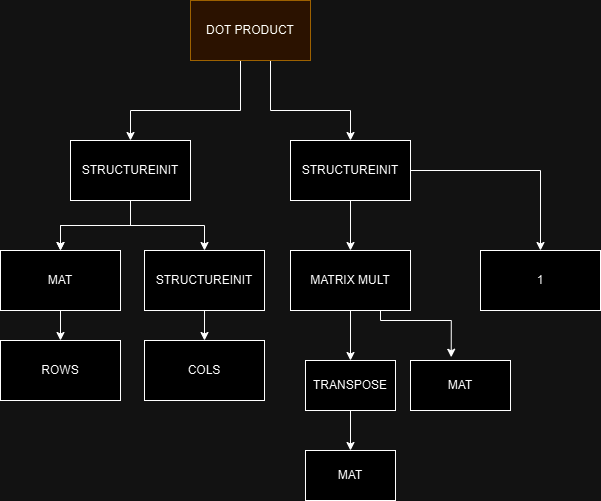

The diagram above was exported from draw.io. Its source (the exported page's mxGraphModel, read from the mxfile embedded in the PNG):
<mxGraphModel dx="2868" dy="1584" grid="1" gridSize="10" guides="1" tooltips="1" connect="1" arrows="1" fold="1" page="1" pageScale="1" pageWidth="827" pageHeight="1169" math="0" shadow="0">
  <root>
    <mxCell id="0" />
    <mxCell id="1" parent="0" />
    <mxCell id="Rn8JTZE-zJv_UFmazU1K-31" style="edgeStyle=orthogonalEdgeStyle;rounded=0;orthogonalLoop=1;jettySize=auto;html=1;entryX=0.5;entryY=0;entryDx=0;entryDy=0;" edge="1" parent="1" source="Rn8JTZE-zJv_UFmazU1K-27" target="Rn8JTZE-zJv_UFmazU1K-30">
      <mxGeometry relative="1" as="geometry">
        <Array as="points">
          <mxPoint x="390" y="270" />
          <mxPoint x="280" y="270" />
        </Array>
      </mxGeometry>
    </mxCell>
    <mxCell id="Rn8JTZE-zJv_UFmazU1K-33" style="edgeStyle=orthogonalEdgeStyle;rounded=0;orthogonalLoop=1;jettySize=auto;html=1;" edge="1" parent="1" source="Rn8JTZE-zJv_UFmazU1K-27" target="Rn8JTZE-zJv_UFmazU1K-32">
      <mxGeometry relative="1" as="geometry">
        <Array as="points">
          <mxPoint x="420" y="270" />
          <mxPoint x="500" y="270" />
        </Array>
      </mxGeometry>
    </mxCell>
    <mxCell id="Rn8JTZE-zJv_UFmazU1K-27" value="DOT PRODUCT" style="rounded=0;whiteSpace=wrap;html=1;fillColor=#ffe6cc;strokeColor=#d79b00;" vertex="1" parent="1">
      <mxGeometry x="340" y="160" width="120" height="60" as="geometry" />
    </mxCell>
    <mxCell id="Rn8JTZE-zJv_UFmazU1K-39" value="" style="edgeStyle=orthogonalEdgeStyle;rounded=0;orthogonalLoop=1;jettySize=auto;html=1;" edge="1" parent="1" source="Rn8JTZE-zJv_UFmazU1K-30" target="Rn8JTZE-zJv_UFmazU1K-38">
      <mxGeometry relative="1" as="geometry" />
    </mxCell>
    <mxCell id="Rn8JTZE-zJv_UFmazU1K-40" value="" style="edgeStyle=orthogonalEdgeStyle;rounded=0;orthogonalLoop=1;jettySize=auto;html=1;" edge="1" parent="1" source="Rn8JTZE-zJv_UFmazU1K-30" target="Rn8JTZE-zJv_UFmazU1K-38">
      <mxGeometry relative="1" as="geometry" />
    </mxCell>
    <mxCell id="Rn8JTZE-zJv_UFmazU1K-46" style="edgeStyle=orthogonalEdgeStyle;rounded=0;orthogonalLoop=1;jettySize=auto;html=1;entryX=0.5;entryY=0;entryDx=0;entryDy=0;" edge="1" parent="1" source="Rn8JTZE-zJv_UFmazU1K-30" target="Rn8JTZE-zJv_UFmazU1K-41">
      <mxGeometry relative="1" as="geometry" />
    </mxCell>
    <mxCell id="Rn8JTZE-zJv_UFmazU1K-30" value="STRUCTUREINIT" style="rounded=0;whiteSpace=wrap;html=1;" vertex="1" parent="1">
      <mxGeometry x="220" y="300" width="120" height="60" as="geometry" />
    </mxCell>
    <mxCell id="Rn8JTZE-zJv_UFmazU1K-48" value="" style="edgeStyle=orthogonalEdgeStyle;rounded=0;orthogonalLoop=1;jettySize=auto;html=1;" edge="1" parent="1" source="Rn8JTZE-zJv_UFmazU1K-32" target="Rn8JTZE-zJv_UFmazU1K-47">
      <mxGeometry relative="1" as="geometry" />
    </mxCell>
    <mxCell id="Rn8JTZE-zJv_UFmazU1K-50" value="" style="edgeStyle=orthogonalEdgeStyle;rounded=0;orthogonalLoop=1;jettySize=auto;html=1;" edge="1" parent="1" source="Rn8JTZE-zJv_UFmazU1K-32" target="Rn8JTZE-zJv_UFmazU1K-49">
      <mxGeometry relative="1" as="geometry" />
    </mxCell>
    <mxCell id="Rn8JTZE-zJv_UFmazU1K-32" value="STRUCTUREINIT" style="rounded=0;whiteSpace=wrap;html=1;" vertex="1" parent="1">
      <mxGeometry x="440" y="300" width="120" height="60" as="geometry" />
    </mxCell>
    <mxCell id="Rn8JTZE-zJv_UFmazU1K-43" value="" style="edgeStyle=orthogonalEdgeStyle;rounded=0;orthogonalLoop=1;jettySize=auto;html=1;" edge="1" parent="1" source="Rn8JTZE-zJv_UFmazU1K-38" target="Rn8JTZE-zJv_UFmazU1K-42">
      <mxGeometry relative="1" as="geometry" />
    </mxCell>
    <mxCell id="Rn8JTZE-zJv_UFmazU1K-38" value="MAT" style="rounded=0;whiteSpace=wrap;html=1;" vertex="1" parent="1">
      <mxGeometry x="150" y="410" width="120" height="60" as="geometry" />
    </mxCell>
    <mxCell id="Rn8JTZE-zJv_UFmazU1K-45" value="" style="edgeStyle=orthogonalEdgeStyle;rounded=0;orthogonalLoop=1;jettySize=auto;html=1;" edge="1" parent="1" source="Rn8JTZE-zJv_UFmazU1K-41" target="Rn8JTZE-zJv_UFmazU1K-44">
      <mxGeometry relative="1" as="geometry" />
    </mxCell>
    <mxCell id="Rn8JTZE-zJv_UFmazU1K-41" value="STRUCTUREINIT" style="rounded=0;whiteSpace=wrap;html=1;" vertex="1" parent="1">
      <mxGeometry x="294" y="410" width="120" height="60" as="geometry" />
    </mxCell>
    <mxCell id="Rn8JTZE-zJv_UFmazU1K-42" value="ROWS" style="rounded=0;whiteSpace=wrap;html=1;" vertex="1" parent="1">
      <mxGeometry x="150" y="500" width="120" height="60" as="geometry" />
    </mxCell>
    <mxCell id="Rn8JTZE-zJv_UFmazU1K-44" value="COLS" style="rounded=0;whiteSpace=wrap;html=1;" vertex="1" parent="1">
      <mxGeometry x="294" y="500" width="120" height="60" as="geometry" />
    </mxCell>
    <mxCell id="Rn8JTZE-zJv_UFmazU1K-52" value="" style="edgeStyle=orthogonalEdgeStyle;rounded=0;orthogonalLoop=1;jettySize=auto;html=1;" edge="1" parent="1" source="Rn8JTZE-zJv_UFmazU1K-47" target="Rn8JTZE-zJv_UFmazU1K-51">
      <mxGeometry relative="1" as="geometry" />
    </mxCell>
    <mxCell id="Rn8JTZE-zJv_UFmazU1K-54" style="edgeStyle=orthogonalEdgeStyle;rounded=0;orthogonalLoop=1;jettySize=auto;html=1;entryX=0.407;entryY=-0.065;entryDx=0;entryDy=0;entryPerimeter=0;" edge="1" parent="1" source="Rn8JTZE-zJv_UFmazU1K-47" target="Rn8JTZE-zJv_UFmazU1K-55">
      <mxGeometry relative="1" as="geometry">
        <mxPoint x="599.9999999999998" y="510" as="targetPoint" />
        <Array as="points">
          <mxPoint x="530" y="480" />
          <mxPoint x="601" y="480" />
        </Array>
      </mxGeometry>
    </mxCell>
    <mxCell id="Rn8JTZE-zJv_UFmazU1K-47" value="MATRIX MULT" style="rounded=0;whiteSpace=wrap;html=1;" vertex="1" parent="1">
      <mxGeometry x="440" y="410" width="120" height="60" as="geometry" />
    </mxCell>
    <mxCell id="Rn8JTZE-zJv_UFmazU1K-49" value="1" style="rounded=0;whiteSpace=wrap;html=1;" vertex="1" parent="1">
      <mxGeometry x="630" y="410" width="120" height="60" as="geometry" />
    </mxCell>
    <mxCell id="Rn8JTZE-zJv_UFmazU1K-57" value="" style="edgeStyle=orthogonalEdgeStyle;rounded=0;orthogonalLoop=1;jettySize=auto;html=1;" edge="1" parent="1" source="Rn8JTZE-zJv_UFmazU1K-51" target="Rn8JTZE-zJv_UFmazU1K-56">
      <mxGeometry relative="1" as="geometry" />
    </mxCell>
    <mxCell id="Rn8JTZE-zJv_UFmazU1K-51" value="TRANSPOSE" style="rounded=0;whiteSpace=wrap;html=1;" vertex="1" parent="1">
      <mxGeometry x="455" y="520" width="90" height="50" as="geometry" />
    </mxCell>
    <mxCell id="Rn8JTZE-zJv_UFmazU1K-55" value="MAT" style="rounded=0;whiteSpace=wrap;html=1;" vertex="1" parent="1">
      <mxGeometry x="560" y="520" width="100" height="50" as="geometry" />
    </mxCell>
    <mxCell id="Rn8JTZE-zJv_UFmazU1K-56" value="MAT" style="rounded=0;whiteSpace=wrap;html=1;" vertex="1" parent="1">
      <mxGeometry x="455" y="610" width="90" height="50" as="geometry" />
    </mxCell>
  </root>
</mxGraphModel>